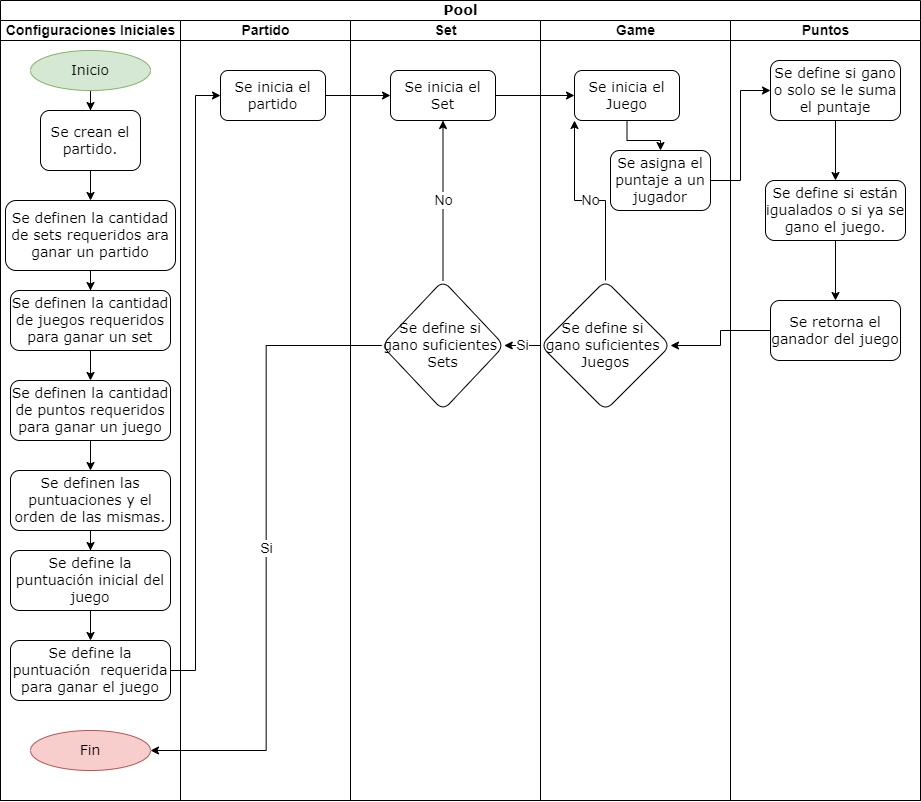

The diagram above was exported from draw.io. Its source (the exported page's mxGraphModel, read from the mxfile embedded in the PNG):
<mxGraphModel dx="993" dy="552" grid="1" gridSize="10" guides="1" tooltips="1" connect="1" arrows="1" fold="1" page="1" pageScale="1" pageWidth="1100" pageHeight="850" background="none" math="0" shadow="0">
  <root>
    <mxCell id="0" />
    <mxCell id="1" parent="0" />
    <mxCell id="77e6c97f196da883-1" value="Pool" style="swimlane;html=1;childLayout=stackLayout;startSize=20;rounded=0;shadow=0;labelBackgroundColor=none;strokeWidth=1;fontFamily=Verdana;fontSize=14;align=center;" parent="1" vertex="1">
      <mxGeometry x="70" y="40" width="920" height="800" as="geometry" />
    </mxCell>
    <mxCell id="77e6c97f196da883-2" value="Configuraciones Iniciales" style="swimlane;html=1;startSize=20;fontSize=14;" parent="77e6c97f196da883-1" vertex="1">
      <mxGeometry y="20" width="180" height="780" as="geometry" />
    </mxCell>
    <mxCell id="GYTZRYibmrQF7-112lnQ-5" value="" style="edgeStyle=orthogonalEdgeStyle;rounded=0;orthogonalLoop=1;jettySize=auto;html=1;fontSize=14;" parent="77e6c97f196da883-2" source="77e6c97f196da883-8" target="GYTZRYibmrQF7-112lnQ-4" edge="1">
      <mxGeometry relative="1" as="geometry" />
    </mxCell>
    <mxCell id="77e6c97f196da883-8" value="Se crean el partido." style="rounded=1;whiteSpace=wrap;html=1;shadow=0;labelBackgroundColor=none;strokeWidth=1;fontFamily=Verdana;fontSize=14;align=center;" parent="77e6c97f196da883-2" vertex="1">
      <mxGeometry x="40" y="90" width="100" height="60" as="geometry" />
    </mxCell>
    <mxCell id="GYTZRYibmrQF7-112lnQ-3" style="edgeStyle=orthogonalEdgeStyle;rounded=0;orthogonalLoop=1;jettySize=auto;html=1;fontSize=14;" parent="77e6c97f196da883-2" source="GYTZRYibmrQF7-112lnQ-1" target="77e6c97f196da883-8" edge="1">
      <mxGeometry relative="1" as="geometry" />
    </mxCell>
    <mxCell id="GYTZRYibmrQF7-112lnQ-1" value="&lt;font style=&quot;font-size: 14px;&quot;&gt;Inicio&lt;/font&gt;" style="ellipse;whiteSpace=wrap;html=1;fontSize=14;fontFamily=Verdana;rounded=1;shadow=0;labelBackgroundColor=none;strokeWidth=1;fillColor=#d5e8d4;strokeColor=#82b366;" parent="77e6c97f196da883-2" vertex="1">
      <mxGeometry x="30" y="30" width="120" height="40" as="geometry" />
    </mxCell>
    <mxCell id="GYTZRYibmrQF7-112lnQ-7" value="" style="edgeStyle=orthogonalEdgeStyle;rounded=0;orthogonalLoop=1;jettySize=auto;html=1;fontSize=14;" parent="77e6c97f196da883-2" source="GYTZRYibmrQF7-112lnQ-4" target="GYTZRYibmrQF7-112lnQ-6" edge="1">
      <mxGeometry relative="1" as="geometry" />
    </mxCell>
    <mxCell id="GYTZRYibmrQF7-112lnQ-4" value="Se definen la cantidad de sets requeridos ara ganar un partido" style="rounded=1;whiteSpace=wrap;html=1;fontSize=14;fontFamily=Verdana;shadow=0;labelBackgroundColor=none;strokeWidth=1;" parent="77e6c97f196da883-2" vertex="1">
      <mxGeometry x="5" y="180" width="170" height="70" as="geometry" />
    </mxCell>
    <mxCell id="GYTZRYibmrQF7-112lnQ-9" value="" style="edgeStyle=orthogonalEdgeStyle;rounded=0;orthogonalLoop=1;jettySize=auto;html=1;fontSize=14;" parent="77e6c97f196da883-2" source="GYTZRYibmrQF7-112lnQ-6" target="GYTZRYibmrQF7-112lnQ-8" edge="1">
      <mxGeometry relative="1" as="geometry" />
    </mxCell>
    <mxCell id="GYTZRYibmrQF7-112lnQ-6" value="Se definen la cantidad de juegos requeridos para ganar un set" style="rounded=1;whiteSpace=wrap;html=1;fontSize=14;fontFamily=Verdana;shadow=0;labelBackgroundColor=none;strokeWidth=1;" parent="77e6c97f196da883-2" vertex="1">
      <mxGeometry x="10" y="270" width="160" height="60" as="geometry" />
    </mxCell>
    <mxCell id="GYTZRYibmrQF7-112lnQ-11" value="" style="edgeStyle=orthogonalEdgeStyle;rounded=0;orthogonalLoop=1;jettySize=auto;html=1;fontSize=14;" parent="77e6c97f196da883-2" source="GYTZRYibmrQF7-112lnQ-8" target="GYTZRYibmrQF7-112lnQ-10" edge="1">
      <mxGeometry relative="1" as="geometry" />
    </mxCell>
    <mxCell id="GYTZRYibmrQF7-112lnQ-8" value="&lt;span style=&quot;font-size: 14px;&quot;&gt;Se definen la cantidad de puntos requeridos para ganar un juego&lt;/span&gt;" style="rounded=1;whiteSpace=wrap;html=1;fontSize=14;fontFamily=Verdana;shadow=0;labelBackgroundColor=none;strokeWidth=1;" parent="77e6c97f196da883-2" vertex="1">
      <mxGeometry x="10" y="360" width="160" height="60" as="geometry" />
    </mxCell>
    <mxCell id="GYTZRYibmrQF7-112lnQ-13" value="" style="edgeStyle=orthogonalEdgeStyle;rounded=0;orthogonalLoop=1;jettySize=auto;html=1;fontSize=14;" parent="77e6c97f196da883-2" source="GYTZRYibmrQF7-112lnQ-10" target="GYTZRYibmrQF7-112lnQ-12" edge="1">
      <mxGeometry relative="1" as="geometry" />
    </mxCell>
    <mxCell id="GYTZRYibmrQF7-112lnQ-10" value="&lt;span style=&quot;font-size: 14px;&quot;&gt;Se definen las puntuaciones y el orden de las mismas.&lt;/span&gt;" style="rounded=1;whiteSpace=wrap;html=1;fontSize=14;fontFamily=Verdana;shadow=0;labelBackgroundColor=none;strokeWidth=1;" parent="77e6c97f196da883-2" vertex="1">
      <mxGeometry x="10" y="450" width="160" height="60" as="geometry" />
    </mxCell>
    <mxCell id="GYTZRYibmrQF7-112lnQ-15" value="" style="edgeStyle=orthogonalEdgeStyle;rounded=0;orthogonalLoop=1;jettySize=auto;html=1;fontSize=14;" parent="77e6c97f196da883-2" source="GYTZRYibmrQF7-112lnQ-12" target="GYTZRYibmrQF7-112lnQ-14" edge="1">
      <mxGeometry relative="1" as="geometry" />
    </mxCell>
    <mxCell id="GYTZRYibmrQF7-112lnQ-12" value="Se define la puntuación inicial del juego" style="rounded=1;whiteSpace=wrap;html=1;fontSize=14;fontFamily=Verdana;shadow=0;labelBackgroundColor=none;strokeWidth=1;" parent="77e6c97f196da883-2" vertex="1">
      <mxGeometry x="10" y="530" width="160" height="60" as="geometry" />
    </mxCell>
    <mxCell id="GYTZRYibmrQF7-112lnQ-14" value="Se define la puntuación&amp;nbsp; requerida para ganar el juego" style="rounded=1;whiteSpace=wrap;html=1;fontSize=14;fontFamily=Verdana;shadow=0;labelBackgroundColor=none;strokeWidth=1;" parent="77e6c97f196da883-2" vertex="1">
      <mxGeometry x="10" y="620" width="160" height="60" as="geometry" />
    </mxCell>
    <mxCell id="5rZAHA05fCVVAyn7xF9U-51" value="&lt;font style=&quot;font-size: 14px;&quot;&gt;Fin&lt;/font&gt;" style="ellipse;whiteSpace=wrap;html=1;fontSize=14;fontFamily=Verdana;rounded=1;shadow=0;labelBackgroundColor=none;strokeWidth=1;fillColor=#f8cecc;strokeColor=#b85450;" vertex="1" parent="77e6c97f196da883-2">
      <mxGeometry x="30" y="710" width="120" height="40" as="geometry" />
    </mxCell>
    <mxCell id="77e6c97f196da883-3" value="Partido" style="swimlane;html=1;startSize=20;fontSize=14;" parent="77e6c97f196da883-1" vertex="1">
      <mxGeometry x="180" y="20" width="170" height="780" as="geometry">
        <mxRectangle x="160" y="20" width="30" height="780" as="alternateBounds" />
      </mxGeometry>
    </mxCell>
    <mxCell id="5rZAHA05fCVVAyn7xF9U-22" value="Se inicia el partido" style="rounded=1;whiteSpace=wrap;html=1;fontSize=14;fontFamily=Verdana;shadow=0;labelBackgroundColor=none;strokeWidth=1;" vertex="1" parent="77e6c97f196da883-3">
      <mxGeometry x="40" y="50" width="105" height="50" as="geometry" />
    </mxCell>
    <mxCell id="77e6c97f196da883-7" value="Set" style="swimlane;html=1;startSize=20;fontSize=14;" parent="77e6c97f196da883-1" vertex="1">
      <mxGeometry x="350" y="20" width="190" height="780" as="geometry" />
    </mxCell>
    <mxCell id="5rZAHA05fCVVAyn7xF9U-24" value="Se inicia el Set" style="rounded=1;whiteSpace=wrap;html=1;fontSize=14;fontFamily=Verdana;shadow=0;labelBackgroundColor=none;strokeWidth=1;" vertex="1" parent="77e6c97f196da883-7">
      <mxGeometry x="40" y="50" width="105" height="50" as="geometry" />
    </mxCell>
    <mxCell id="5rZAHA05fCVVAyn7xF9U-48" value="Se define si&amp;nbsp;&lt;br style=&quot;font-size: 14px;&quot;&gt;gano suficientes&amp;nbsp; Sets" style="rhombus;whiteSpace=wrap;html=1;fontSize=14;fontFamily=Verdana;rounded=1;shadow=0;labelBackgroundColor=none;strokeWidth=1;" vertex="1" parent="77e6c97f196da883-7">
      <mxGeometry x="31.25" y="260" width="122.5" height="130" as="geometry" />
    </mxCell>
    <mxCell id="5rZAHA05fCVVAyn7xF9U-50" value="No" style="edgeStyle=orthogonalEdgeStyle;rounded=0;orthogonalLoop=1;jettySize=auto;html=1;entryX=0.5;entryY=1;entryDx=0;entryDy=0;fontSize=14;" edge="1" parent="77e6c97f196da883-7" source="5rZAHA05fCVVAyn7xF9U-48" target="5rZAHA05fCVVAyn7xF9U-24">
      <mxGeometry relative="1" as="geometry" />
    </mxCell>
    <mxCell id="5rZAHA05fCVVAyn7xF9U-11" value="Game" style="swimlane;html=1;startSize=20;fontSize=14;" vertex="1" parent="77e6c97f196da883-1">
      <mxGeometry x="540" y="20" width="190" height="780" as="geometry" />
    </mxCell>
    <mxCell id="5rZAHA05fCVVAyn7xF9U-32" value="Se inicia el Juego" style="rounded=1;whiteSpace=wrap;html=1;fontSize=14;fontFamily=Verdana;shadow=0;labelBackgroundColor=none;strokeWidth=1;" vertex="1" parent="5rZAHA05fCVVAyn7xF9U-11">
      <mxGeometry x="34" y="50" width="105" height="50" as="geometry" />
    </mxCell>
    <mxCell id="77e6c97f196da883-11" value="Se asigna el puntaje a un jugador" style="rounded=1;whiteSpace=wrap;html=1;shadow=0;labelBackgroundColor=none;strokeWidth=1;fontFamily=Verdana;fontSize=14;align=center;" parent="5rZAHA05fCVVAyn7xF9U-11" vertex="1">
      <mxGeometry x="70" y="130" width="100" height="60" as="geometry" />
    </mxCell>
    <mxCell id="5rZAHA05fCVVAyn7xF9U-33" style="edgeStyle=orthogonalEdgeStyle;rounded=0;orthogonalLoop=1;jettySize=auto;html=1;fontSize=14;" edge="1" parent="5rZAHA05fCVVAyn7xF9U-11" source="5rZAHA05fCVVAyn7xF9U-32" target="77e6c97f196da883-11">
      <mxGeometry relative="1" as="geometry" />
    </mxCell>
    <mxCell id="5rZAHA05fCVVAyn7xF9U-39" value="Se define si&amp;nbsp;&lt;br style=&quot;font-size: 14px;&quot;&gt;gano suficientes&amp;nbsp; Juegos" style="rhombus;whiteSpace=wrap;html=1;fontSize=14;fontFamily=Verdana;rounded=1;shadow=0;labelBackgroundColor=none;strokeWidth=1;" vertex="1" parent="5rZAHA05fCVVAyn7xF9U-11">
      <mxGeometry y="260" width="130" height="130" as="geometry" />
    </mxCell>
    <mxCell id="5rZAHA05fCVVAyn7xF9U-41" value="No" style="edgeStyle=orthogonalEdgeStyle;rounded=0;orthogonalLoop=1;jettySize=auto;html=1;entryX=0;entryY=1;entryDx=0;entryDy=0;exitX=0.5;exitY=0;exitDx=0;exitDy=0;fontSize=14;" edge="1" parent="5rZAHA05fCVVAyn7xF9U-11" source="5rZAHA05fCVVAyn7xF9U-39" target="5rZAHA05fCVVAyn7xF9U-32">
      <mxGeometry relative="1" as="geometry" />
    </mxCell>
    <mxCell id="5rZAHA05fCVVAyn7xF9U-21" value="Puntos" style="swimlane;html=1;startSize=20;fontSize=14;" vertex="1" parent="77e6c97f196da883-1">
      <mxGeometry x="730" y="20" width="190" height="780" as="geometry" />
    </mxCell>
    <mxCell id="5rZAHA05fCVVAyn7xF9U-34" style="edgeStyle=orthogonalEdgeStyle;rounded=0;orthogonalLoop=1;jettySize=auto;html=1;fontSize=14;" edge="1" parent="5rZAHA05fCVVAyn7xF9U-21" source="5rZAHA05fCVVAyn7xF9U-2" target="5rZAHA05fCVVAyn7xF9U-4">
      <mxGeometry relative="1" as="geometry" />
    </mxCell>
    <mxCell id="5rZAHA05fCVVAyn7xF9U-2" value="Se define si gano o solo se le suma el puntaje" style="rounded=1;whiteSpace=wrap;html=1;shadow=0;labelBackgroundColor=none;strokeWidth=1;fontFamily=Verdana;fontSize=14;align=center;" vertex="1" parent="5rZAHA05fCVVAyn7xF9U-21">
      <mxGeometry x="40" y="40" width="130" height="60" as="geometry" />
    </mxCell>
    <mxCell id="5rZAHA05fCVVAyn7xF9U-35" style="edgeStyle=orthogonalEdgeStyle;rounded=0;orthogonalLoop=1;jettySize=auto;html=1;entryX=0.5;entryY=0;entryDx=0;entryDy=0;fontSize=14;" edge="1" parent="5rZAHA05fCVVAyn7xF9U-21" source="5rZAHA05fCVVAyn7xF9U-4" target="5rZAHA05fCVVAyn7xF9U-6">
      <mxGeometry relative="1" as="geometry" />
    </mxCell>
    <mxCell id="5rZAHA05fCVVAyn7xF9U-4" value="Se define si están igualados o si ya se gano el juego." style="rounded=1;whiteSpace=wrap;html=1;shadow=0;labelBackgroundColor=none;strokeWidth=1;fontFamily=Verdana;fontSize=14;align=center;" vertex="1" parent="5rZAHA05fCVVAyn7xF9U-21">
      <mxGeometry x="35" y="160" width="140" height="60" as="geometry" />
    </mxCell>
    <mxCell id="5rZAHA05fCVVAyn7xF9U-6" value="Se retorna el ganador del juego" style="rounded=1;whiteSpace=wrap;html=1;fontSize=14;fontFamily=Verdana;shadow=0;labelBackgroundColor=none;strokeWidth=1;" vertex="1" parent="5rZAHA05fCVVAyn7xF9U-21">
      <mxGeometry x="40" y="280" width="130" height="60" as="geometry" />
    </mxCell>
    <mxCell id="5rZAHA05fCVVAyn7xF9U-23" value="" style="edgeStyle=orthogonalEdgeStyle;rounded=0;orthogonalLoop=1;jettySize=auto;html=1;entryX=0;entryY=0.5;entryDx=0;entryDy=0;fontSize=14;" edge="1" parent="77e6c97f196da883-1" source="GYTZRYibmrQF7-112lnQ-14" target="5rZAHA05fCVVAyn7xF9U-22">
      <mxGeometry relative="1" as="geometry" />
    </mxCell>
    <mxCell id="5rZAHA05fCVVAyn7xF9U-25" value="" style="edgeStyle=orthogonalEdgeStyle;rounded=0;orthogonalLoop=1;jettySize=auto;html=1;fontSize=14;" edge="1" parent="77e6c97f196da883-1" source="5rZAHA05fCVVAyn7xF9U-22" target="5rZAHA05fCVVAyn7xF9U-24">
      <mxGeometry relative="1" as="geometry" />
    </mxCell>
    <mxCell id="5rZAHA05fCVVAyn7xF9U-31" style="edgeStyle=orthogonalEdgeStyle;rounded=0;orthogonalLoop=1;jettySize=auto;html=1;entryX=0;entryY=0.5;entryDx=0;entryDy=0;fontSize=14;" edge="1" parent="77e6c97f196da883-1" source="5rZAHA05fCVVAyn7xF9U-24" target="5rZAHA05fCVVAyn7xF9U-32">
      <mxGeometry relative="1" as="geometry">
        <mxPoint x="550" y="95" as="targetPoint" />
      </mxGeometry>
    </mxCell>
    <mxCell id="5rZAHA05fCVVAyn7xF9U-3" value="" style="edgeStyle=orthogonalEdgeStyle;rounded=0;orthogonalLoop=1;jettySize=auto;html=1;entryX=0;entryY=0.5;entryDx=0;entryDy=0;fontSize=14;" edge="1" parent="77e6c97f196da883-1" source="77e6c97f196da883-11" target="5rZAHA05fCVVAyn7xF9U-2">
      <mxGeometry relative="1" as="geometry" />
    </mxCell>
    <mxCell id="5rZAHA05fCVVAyn7xF9U-40" value="" style="edgeStyle=orthogonalEdgeStyle;rounded=0;orthogonalLoop=1;jettySize=auto;html=1;fontSize=14;" edge="1" parent="77e6c97f196da883-1" source="5rZAHA05fCVVAyn7xF9U-6" target="5rZAHA05fCVVAyn7xF9U-39">
      <mxGeometry relative="1" as="geometry" />
    </mxCell>
    <mxCell id="5rZAHA05fCVVAyn7xF9U-49" value="Si" style="edgeStyle=orthogonalEdgeStyle;rounded=0;orthogonalLoop=1;jettySize=auto;html=1;fontSize=14;" edge="1" parent="77e6c97f196da883-1" source="5rZAHA05fCVVAyn7xF9U-39" target="5rZAHA05fCVVAyn7xF9U-48">
      <mxGeometry relative="1" as="geometry" />
    </mxCell>
    <mxCell id="5rZAHA05fCVVAyn7xF9U-52" value="Si" style="edgeStyle=orthogonalEdgeStyle;rounded=0;orthogonalLoop=1;jettySize=auto;html=1;entryX=1;entryY=0.5;entryDx=0;entryDy=0;fontSize=14;" edge="1" parent="77e6c97f196da883-1" source="5rZAHA05fCVVAyn7xF9U-48" target="5rZAHA05fCVVAyn7xF9U-51">
      <mxGeometry relative="1" as="geometry" />
    </mxCell>
  </root>
</mxGraphModel>